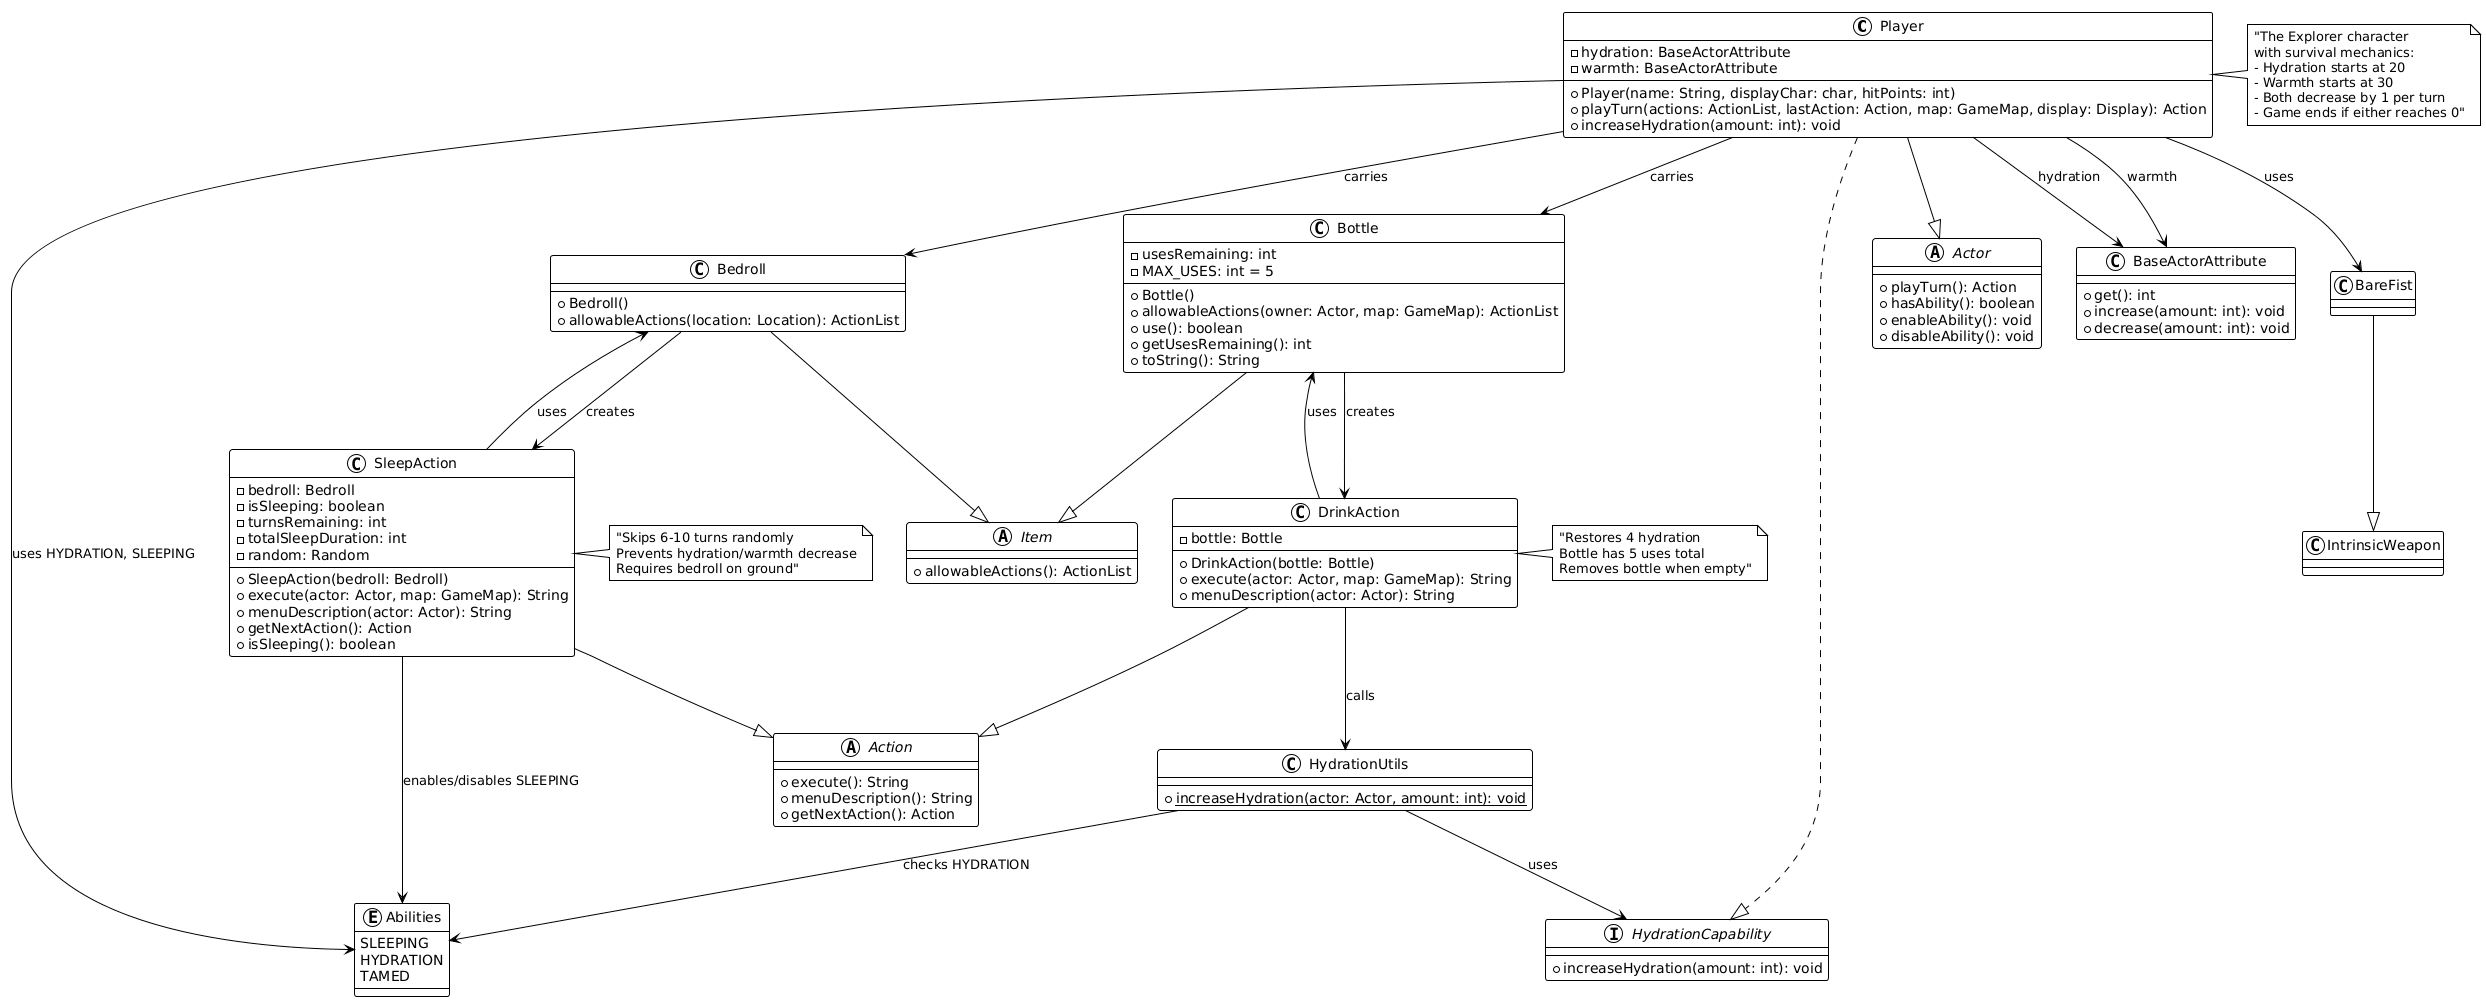

The diagram above was rendered by PlantUML. Its source (embedded in the PNG):
@startuml
!theme plain

class Player {
    - hydration: BaseActorAttribute
    - warmth: BaseActorAttribute
    + Player(name: String, displayChar: char, hitPoints: int)
    + playTurn(actions: ActionList, lastAction: Action, map: GameMap, display: Display): Action
    + increaseHydration(amount: int): void
}

class Bedroll {
    + Bedroll()
    + allowableActions(location: Location): ActionList
}

class Bottle {
    - usesRemaining: int
    - MAX_USES: int = 5
    + Bottle()
    + allowableActions(owner: Actor, map: GameMap): ActionList
    + use(): boolean
    + getUsesRemaining(): int
    + toString(): String
}

class SleepAction {
    - bedroll: Bedroll
    - isSleeping: boolean
    - turnsRemaining: int
    - totalSleepDuration: int
    - random: Random
    + SleepAction(bedroll: Bedroll)
    + execute(actor: Actor, map: GameMap): String
    + menuDescription(actor: Actor): String
    + getNextAction(): Action
    + isSleeping(): boolean
}

class DrinkAction {
    - bottle: Bottle
    + DrinkAction(bottle: Bottle)
    + execute(actor: Actor, map: GameMap): String
    + menuDescription(actor: Actor): String
}

interface HydrationCapability {
    + increaseHydration(amount: int): void
}

class HydrationUtils {
    + {static} increaseHydration(actor: Actor, amount: int): void
}

enum Abilities {
    SLEEPING
    HYDRATION
    TAMED
}

' Framework classes (showing minimal details for context)
abstract class Actor {
    + playTurn(): Action
    + hasAbility(): boolean
    + enableAbility(): void
    + disableAbility(): void
}

abstract class Action {
    + execute(): String
    + menuDescription(): String
    + getNextAction(): Action
}

abstract class Item {
    + allowableActions(): ActionList
}

class BaseActorAttribute {
    + get(): int
    + increase(amount: int): void
    + decrease(amount: int): void
}

' Relationships
Player --|> Actor
Player ..|> HydrationCapability
Player --> BaseActorAttribute : hydration
Player --> BaseActorAttribute : warmth
Player --> Bedroll : carries
Player --> Bottle : carries
Player --> BareFist : uses

BareFist --|> IntrinsicWeapon

Bedroll --|> Item
Bedroll --> SleepAction : creates

Bottle --|> Item  
Bottle --> DrinkAction : creates

SleepAction --|> Action
SleepAction --> Bedroll : uses
SleepAction --> Abilities : enables/disables SLEEPING

DrinkAction --|> Action
DrinkAction --> Bottle : uses
DrinkAction --> HydrationUtils : calls

HydrationUtils --> HydrationCapability : uses
HydrationUtils --> Abilities : checks HYDRATION

Player --> Abilities : uses HYDRATION, SLEEPING

note right of Player : "The Explorer character\nwith survival mechanics:\n- Hydration starts at 20\n- Warmth starts at 30\n- Both decrease by 1 per turn\n- Game ends if either reaches 0"

note right of SleepAction : "Skips 6-10 turns randomly\nPrevents hydration/warmth decrease\nRequires bedroll on ground"

note right of DrinkAction : "Restores 4 hydration\nBottle has 5 uses total\nRemoves bottle when empty"
@enduml